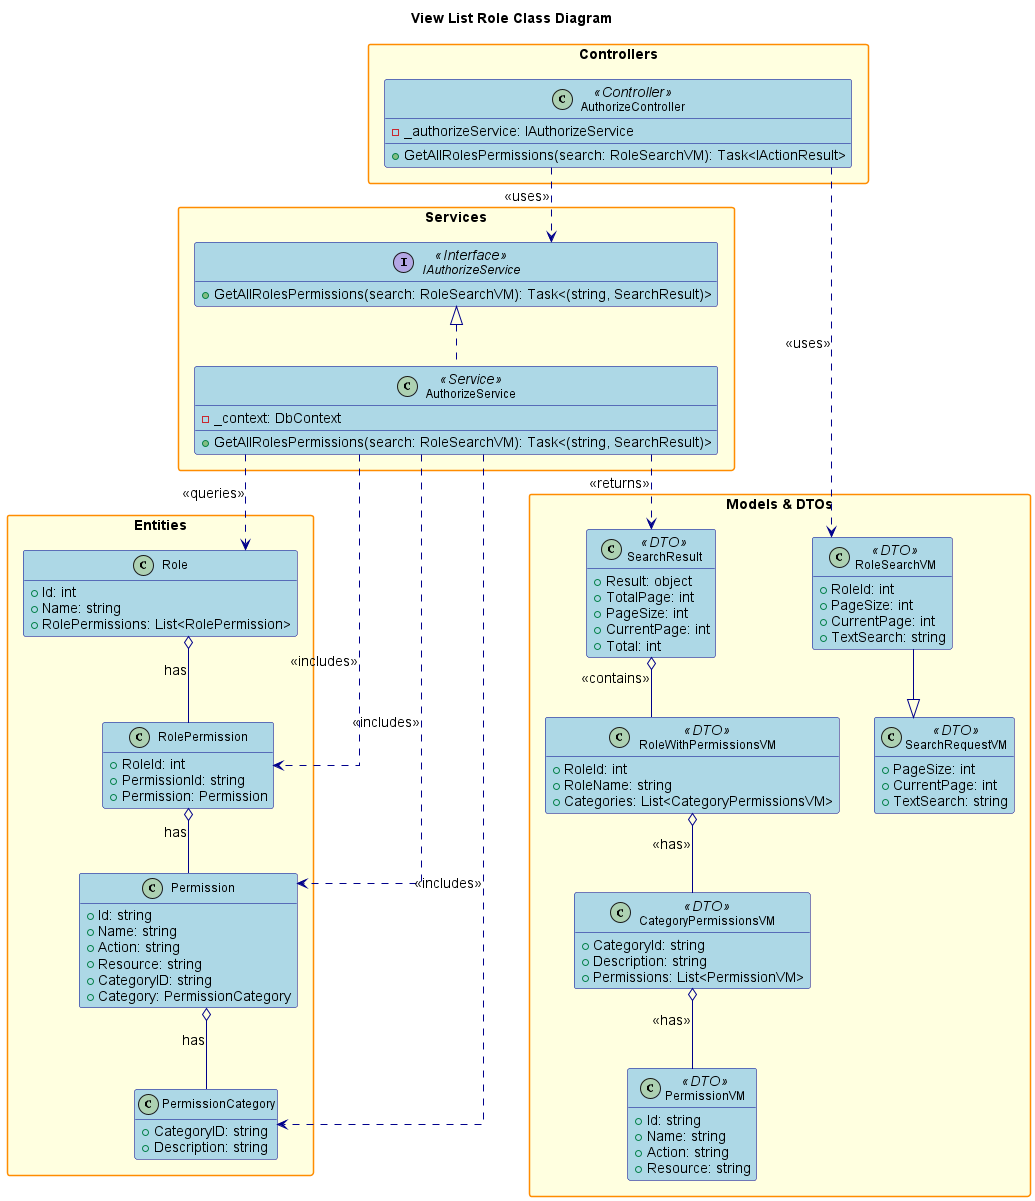

The diagram above was rendered by PlantUML. Its source (embedded in the PNG):
@startuml
' Class Diagram for View List Role & Permissions Feature

title View List Role Class Diagram

hide empty members
skinparam packageStyle rectangle
skinparam linetype ortho
skinparam defaultFontSize 14
skinparam defaultFontName Arial
skinparam classFontSize 12
skinparam classFontName Arial
skinparam noteFontSize 11
skinparam noteFontName Arial

skinparam class {
    BackgroundColor LightBlue
    BorderColor DarkBlue
    ArrowColor DarkBlue
    FontSize 12
}

skinparam package {
    BackgroundColor LightYellow
    BorderColor DarkOrange
    FontSize 14
    FontStyle bold
}

skinparam interface {
    BackgroundColor LightGreen
    BorderColor DarkGreen
    FontSize 12
}

skinparam enum {
    BackgroundColor LightCyan
    BorderColor DarkCyan
    FontSize 12
}

package "Controllers" {
    class AuthorizeController <<Controller>> {
        - _authorizeService: IAuthorizeService
        + GetAllRolesPermissions(search: RoleSearchVM): Task<IActionResult>
    }
}

package "Services" {
    interface IAuthorizeService <<Interface>> {
        + GetAllRolesPermissions(search: RoleSearchVM): Task<(string, SearchResult)>
    }
    class AuthorizeService <<Service>> {
        - _context: DbContext
        + GetAllRolesPermissions(search: RoleSearchVM): Task<(string, SearchResult)>
    }
}

package "Models & DTOs" {
    class RoleSearchVM <<DTO>> {
        + RoleId: int
        + PageSize: int
        + CurrentPage: int
        + TextSearch: string
    }
    class SearchRequestVM <<DTO>> {
        + PageSize: int
        + CurrentPage: int
        + TextSearch: string
    }
    class SearchResult <<DTO>> {
        + Result: object
        + TotalPage: int
        + PageSize: int
        + CurrentPage: int
        + Total: int
    }
    class RoleWithPermissionsVM <<DTO>> {
        + RoleId: int
        + RoleName: string
        + Categories: List<CategoryPermissionsVM>
    }
    class CategoryPermissionsVM <<DTO>> {
        + CategoryId: string
        + Description: string
        + Permissions: List<PermissionVM>
    }
    class PermissionVM <<DTO>> {
        + Id: string
        + Name: string
        + Action: string
        + Resource: string
    }
}

package "Entities" {
    class Role {
        + Id: int
        + Name: string
        + RolePermissions: List<RolePermission>
    }
    class RolePermission {
        + RoleId: int
        + PermissionId: string
        + Permission: Permission
    }
    class Permission {
        + Id: string
        + Name: string
        + Action: string
        + Resource: string
        + CategoryID: string
        + Category: PermissionCategory
    }
    class PermissionCategory {
        + CategoryID: string
        + Description: string
    }
}

' Relationships
AuthorizeController ..> IAuthorizeService : <<uses>>
AuthorizeController ..> RoleSearchVM : <<uses>>
IAuthorizeService <|.. AuthorizeService
AuthorizeService ..> Role : <<queries>>
AuthorizeService ..> RolePermission : <<includes>>
AuthorizeService ..> Permission : <<includes>>
AuthorizeService ..> PermissionCategory : <<includes>>
AuthorizeService ..> SearchResult : <<returns>>
Role o-- RolePermission : has
RolePermission o-- Permission : has
Permission o-- PermissionCategory : has
SearchResult o-- RoleWithPermissionsVM : <<contains>>
RoleWithPermissionsVM o-- CategoryPermissionsVM : <<has>>
CategoryPermissionsVM o-- PermissionVM : <<has>>
RoleSearchVM --|> SearchRequestVM

@enduml